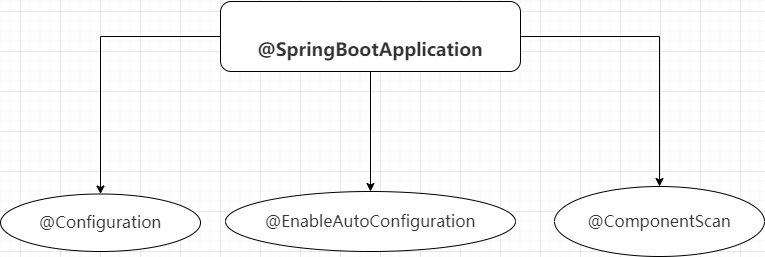

The diagram above was exported from draw.io. Its source (the exported page's mxGraphModel, read from the mxfile embedded in the PNG):
<mxGraphModel dx="2249" dy="762" grid="1" gridSize="10" guides="1" tooltips="1" connect="1" arrows="1" fold="1" page="1" pageScale="1" pageWidth="827" pageHeight="1169" math="0" shadow="0">
  <root>
    <mxCell id="WIyWlLk6GJQsqaUBKTNV-0" />
    <mxCell id="WIyWlLk6GJQsqaUBKTNV-1" parent="WIyWlLk6GJQsqaUBKTNV-0" />
    <mxCell id="dlKSFv1-KHgUHUR8Ryi9-2" value="" style="edgeStyle=orthogonalEdgeStyle;rounded=0;orthogonalLoop=1;jettySize=auto;html=1;" parent="WIyWlLk6GJQsqaUBKTNV-1" source="WIyWlLk6GJQsqaUBKTNV-3" target="dlKSFv1-KHgUHUR8Ryi9-1" edge="1">
      <mxGeometry relative="1" as="geometry" />
    </mxCell>
    <mxCell id="dlKSFv1-KHgUHUR8Ryi9-5" value="" style="edgeStyle=orthogonalEdgeStyle;rounded=0;orthogonalLoop=1;jettySize=auto;html=1;" parent="WIyWlLk6GJQsqaUBKTNV-1" source="WIyWlLk6GJQsqaUBKTNV-3" target="dlKSFv1-KHgUHUR8Ryi9-4" edge="1">
      <mxGeometry relative="1" as="geometry" />
    </mxCell>
    <mxCell id="dlKSFv1-KHgUHUR8Ryi9-7" value="" style="edgeStyle=orthogonalEdgeStyle;rounded=0;orthogonalLoop=1;jettySize=auto;html=1;" parent="WIyWlLk6GJQsqaUBKTNV-1" source="WIyWlLk6GJQsqaUBKTNV-3" target="dlKSFv1-KHgUHUR8Ryi9-6" edge="1">
      <mxGeometry relative="1" as="geometry" />
    </mxCell>
    <mxCell id="WIyWlLk6GJQsqaUBKTNV-3" value="&lt;h3 style=&quot;line-height: 1.5; margin-top: 35px; margin-bottom: 10px; padding-bottom: 0px; font-size: 18px; color: rgb(51, 51, 51); font-family: -apple-system, system-ui, &amp;quot;Segoe UI&amp;quot;, Roboto, Ubuntu, Cantarell, &amp;quot;Noto Sans&amp;quot;, sans-serif, BlinkMacSystemFont, &amp;quot;Helvetica Neue&amp;quot;, &amp;quot;PingFang SC&amp;quot;, &amp;quot;Hiragino Sans GB&amp;quot;, &amp;quot;Microsoft YaHei&amp;quot;, Arial; background-color: rgb(255, 255, 255);&quot; data-id=&quot;heading-2&quot;&gt;@SpringBootApplication&lt;/h3&gt;" style="rounded=1;whiteSpace=wrap;html=1;fontSize=12;glass=0;strokeWidth=1;shadow=0;align=center;verticalAlign=middle;" parent="WIyWlLk6GJQsqaUBKTNV-1" vertex="1">
      <mxGeometry x="80" y="110" width="300" height="70" as="geometry" />
    </mxCell>
    <mxCell id="dlKSFv1-KHgUHUR8Ryi9-1" value="&lt;span style=&quot;color: rgb(51, 51, 51); font-family: -apple-system, system-ui, &amp;quot;Segoe UI&amp;quot;, Roboto, Ubuntu, Cantarell, &amp;quot;Noto Sans&amp;quot;, sans-serif, BlinkMacSystemFont, &amp;quot;Helvetica Neue&amp;quot;, &amp;quot;PingFang SC&amp;quot;, &amp;quot;Hiragino Sans GB&amp;quot;, &amp;quot;Microsoft YaHei&amp;quot;, Arial; font-size: 16px; background-color: rgb(255, 255, 255);&quot;&gt;@Configuration&lt;/span&gt;" style="ellipse;whiteSpace=wrap;html=1;verticalAlign=middle;rounded=1;glass=0;strokeWidth=1;shadow=0;align=center;" parent="WIyWlLk6GJQsqaUBKTNV-1" vertex="1">
      <mxGeometry x="-140" y="302.5" width="200" height="57.5" as="geometry" />
    </mxCell>
    <mxCell id="dlKSFv1-KHgUHUR8Ryi9-4" value="&lt;span style=&quot;color: rgb(51, 51, 51); font-family: -apple-system, system-ui, &amp;quot;Segoe UI&amp;quot;, Roboto, Ubuntu, Cantarell, &amp;quot;Noto Sans&amp;quot;, sans-serif, BlinkMacSystemFont, &amp;quot;Helvetica Neue&amp;quot;, &amp;quot;PingFang SC&amp;quot;, &amp;quot;Hiragino Sans GB&amp;quot;, &amp;quot;Microsoft YaHei&amp;quot;, Arial; font-size: 16px; text-align: start; background-color: rgb(255, 255, 255);&quot;&gt;@EnableAutoConfiguration&lt;/span&gt;" style="ellipse;whiteSpace=wrap;html=1;rounded=1;glass=0;strokeWidth=1;shadow=0;" parent="WIyWlLk6GJQsqaUBKTNV-1" vertex="1">
      <mxGeometry x="85" y="300" width="290" height="60" as="geometry" />
    </mxCell>
    <mxCell id="dlKSFv1-KHgUHUR8Ryi9-6" value="&lt;span style=&quot;color: rgb(51, 51, 51); font-family: -apple-system, system-ui, &amp;quot;Segoe UI&amp;quot;, Roboto, Ubuntu, Cantarell, &amp;quot;Noto Sans&amp;quot;, sans-serif, BlinkMacSystemFont, &amp;quot;Helvetica Neue&amp;quot;, &amp;quot;PingFang SC&amp;quot;, &amp;quot;Hiragino Sans GB&amp;quot;, &amp;quot;Microsoft YaHei&amp;quot;, Arial; font-size: 16px; text-align: start; background-color: rgb(255, 255, 255);&quot;&gt;@ComponentScan&lt;/span&gt;" style="ellipse;whiteSpace=wrap;html=1;rounded=1;glass=0;strokeWidth=1;shadow=0;" parent="WIyWlLk6GJQsqaUBKTNV-1" vertex="1">
      <mxGeometry x="414" y="295" width="210" height="70" as="geometry" />
    </mxCell>
  </root>
</mxGraphModel>